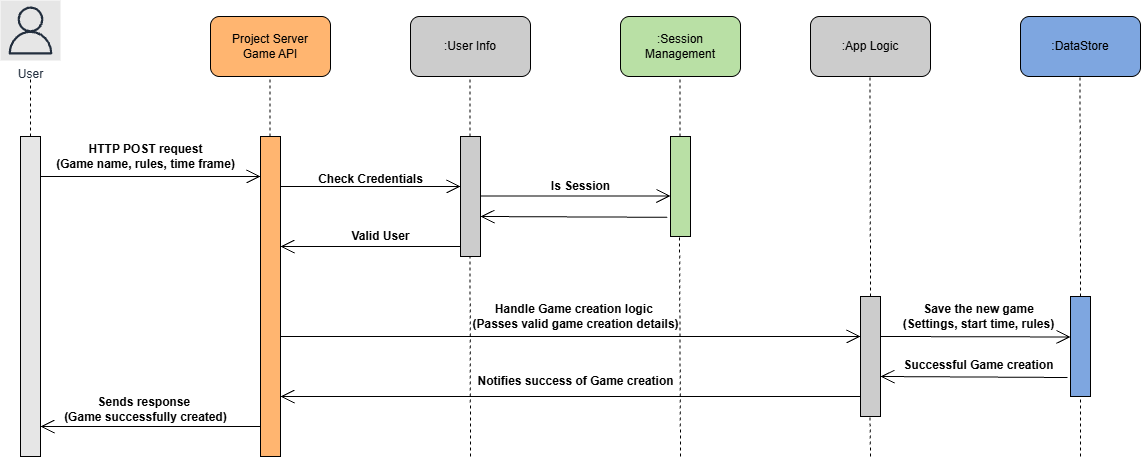

The diagram above was exported from draw.io. Its source (the exported page's mxGraphModel, read from the mxfile embedded in the PNG):
<mxGraphModel dx="1050" dy="522" grid="1" gridSize="10" guides="1" tooltips="1" connect="1" arrows="1" fold="1" page="1" pageScale="1" pageWidth="1300" pageHeight="550" math="0" shadow="0">
  <root>
    <mxCell id="0" />
    <mxCell id="1" parent="0" />
    <mxCell id="0OP2CJG8mBV7EndxwSWe-2" value="" style="endArrow=none;dashed=1;html=1;rounded=0;" parent="1" edge="1">
      <mxGeometry width="50" height="50" relative="1" as="geometry">
        <mxPoint x="140" y="160" as="sourcePoint" />
        <mxPoint x="140" y="100" as="targetPoint" />
      </mxGeometry>
    </mxCell>
    <mxCell id="0OP2CJG8mBV7EndxwSWe-3" value="" style="html=1;points=[[0,0,0,0,5],[0,1,0,0,-5],[1,0,0,0,5],[1,1,0,0,-5]];perimeter=orthogonalPerimeter;outlineConnect=0;targetShapes=umlLifeline;portConstraint=eastwest;newEdgeStyle={&quot;curved&quot;:0,&quot;rounded&quot;:0};fillColor=#E6E6E6;" parent="1" vertex="1">
      <mxGeometry x="130" y="160" width="20" height="320" as="geometry" />
    </mxCell>
    <mxCell id="0OP2CJG8mBV7EndxwSWe-4" value="Project Server&lt;br&gt;Game API" style="rounded=1;whiteSpace=wrap;html=1;fillColor=#FFB570;" parent="1" vertex="1">
      <mxGeometry x="320" y="40" width="120" height="60" as="geometry" />
    </mxCell>
    <mxCell id="0OP2CJG8mBV7EndxwSWe-5" value="" style="endArrow=none;dashed=1;html=1;rounded=0;" parent="1" edge="1">
      <mxGeometry width="50" height="50" relative="1" as="geometry">
        <mxPoint x="379.52" y="160" as="sourcePoint" />
        <mxPoint x="379.52" y="100" as="targetPoint" />
      </mxGeometry>
    </mxCell>
    <mxCell id="0OP2CJG8mBV7EndxwSWe-6" value="" style="html=1;points=[[0,0,0,0,5],[0,1,0,0,-5],[1,0,0,0,5],[1,1,0,0,-5]];perimeter=orthogonalPerimeter;outlineConnect=0;targetShapes=umlLifeline;portConstraint=eastwest;newEdgeStyle={&quot;curved&quot;:0,&quot;rounded&quot;:0};fillColor=#FFB570;" parent="1" vertex="1">
      <mxGeometry x="370" y="160" width="20" height="320" as="geometry" />
    </mxCell>
    <mxCell id="0OP2CJG8mBV7EndxwSWe-7" value="" style="endArrow=open;endFill=1;endSize=12;html=1;rounded=0;entryX=0;entryY=0.125;entryDx=0;entryDy=0;entryPerimeter=0;" parent="1" target="0OP2CJG8mBV7EndxwSWe-6" edge="1">
      <mxGeometry width="160" relative="1" as="geometry">
        <mxPoint x="150" y="200" as="sourcePoint" />
        <mxPoint x="310" y="200" as="targetPoint" />
      </mxGeometry>
    </mxCell>
    <mxCell id="0OP2CJG8mBV7EndxwSWe-8" value="&lt;b&gt;HTTP POST request&lt;br&gt;(Game name, rules, time frame)&lt;/b&gt;" style="text;html=1;align=center;verticalAlign=middle;resizable=0;points=[];autosize=1;strokeColor=none;fillColor=none;" parent="1" vertex="1">
      <mxGeometry x="155" y="160" width="200" height="40" as="geometry" />
    </mxCell>
    <mxCell id="0OP2CJG8mBV7EndxwSWe-9" value=":User Info" style="rounded=1;whiteSpace=wrap;html=1;fillColor=#CCCCCC;" parent="1" vertex="1">
      <mxGeometry x="520" y="40" width="120" height="60" as="geometry" />
    </mxCell>
    <mxCell id="0OP2CJG8mBV7EndxwSWe-10" value="" style="html=1;points=[[0,0,0,0,5],[0,1,0,0,-5],[1,0,0,0,5],[1,1,0,0,-5]];perimeter=orthogonalPerimeter;outlineConnect=0;targetShapes=umlLifeline;portConstraint=eastwest;newEdgeStyle={&quot;curved&quot;:0,&quot;rounded&quot;:0};fillColor=#CCCCCC;" parent="1" vertex="1">
      <mxGeometry x="570" y="160" width="20" height="120" as="geometry" />
    </mxCell>
    <mxCell id="0OP2CJG8mBV7EndxwSWe-11" value="" style="endArrow=none;dashed=1;html=1;rounded=0;" parent="1" edge="1">
      <mxGeometry width="50" height="50" relative="1" as="geometry">
        <mxPoint x="579.52" y="160" as="sourcePoint" />
        <mxPoint x="579.52" y="100" as="targetPoint" />
      </mxGeometry>
    </mxCell>
    <mxCell id="0OP2CJG8mBV7EndxwSWe-13" value="" style="endArrow=open;endFill=1;endSize=12;html=1;rounded=0;exitX=1;exitY=0.125;exitDx=0;exitDy=0;exitPerimeter=0;" parent="1" edge="1">
      <mxGeometry width="160" relative="1" as="geometry">
        <mxPoint x="390" y="210" as="sourcePoint" />
        <mxPoint x="570" y="210" as="targetPoint" />
      </mxGeometry>
    </mxCell>
    <mxCell id="0OP2CJG8mBV7EndxwSWe-14" value="&lt;b&gt;Check Credentials&lt;/b&gt;" style="text;html=1;align=center;verticalAlign=middle;resizable=0;points=[];autosize=1;strokeColor=none;fillColor=none;" parent="1" vertex="1">
      <mxGeometry x="415" y="188" width="130" height="30" as="geometry" />
    </mxCell>
    <mxCell id="0OP2CJG8mBV7EndxwSWe-15" value=":Session Management" style="rounded=1;whiteSpace=wrap;html=1;fillColor=#B9E0A5;" parent="1" vertex="1">
      <mxGeometry x="730" y="40" width="120" height="60" as="geometry" />
    </mxCell>
    <mxCell id="0OP2CJG8mBV7EndxwSWe-16" value="" style="endArrow=none;dashed=1;html=1;rounded=0;" parent="1" edge="1">
      <mxGeometry width="50" height="50" relative="1" as="geometry">
        <mxPoint x="789.52" y="160" as="sourcePoint" />
        <mxPoint x="789.52" y="100" as="targetPoint" />
      </mxGeometry>
    </mxCell>
    <mxCell id="0OP2CJG8mBV7EndxwSWe-17" value="" style="html=1;points=[[0,0,0,0,5],[0,1,0,0,-5],[1,0,0,0,5],[1,1,0,0,-5]];perimeter=orthogonalPerimeter;outlineConnect=0;targetShapes=umlLifeline;portConstraint=eastwest;newEdgeStyle={&quot;curved&quot;:0,&quot;rounded&quot;:0};fillColor=#B9E0A5;" parent="1" vertex="1">
      <mxGeometry x="780" y="160" width="20" height="100" as="geometry" />
    </mxCell>
    <mxCell id="0OP2CJG8mBV7EndxwSWe-19" value="" style="endArrow=open;endFill=1;endSize=12;html=1;rounded=0;exitX=1;exitY=0.125;exitDx=0;exitDy=0;exitPerimeter=0;" parent="1" target="0OP2CJG8mBV7EndxwSWe-17" edge="1">
      <mxGeometry width="160" relative="1" as="geometry">
        <mxPoint x="590" y="219.52" as="sourcePoint" />
        <mxPoint x="770" y="219.52" as="targetPoint" />
      </mxGeometry>
    </mxCell>
    <mxCell id="0OP2CJG8mBV7EndxwSWe-20" value="&lt;b&gt;Is Session&lt;/b&gt;" style="text;html=1;align=center;verticalAlign=middle;resizable=0;points=[];autosize=1;strokeColor=none;fillColor=none;" parent="1" vertex="1">
      <mxGeometry x="650" y="195" width="80" height="30" as="geometry" />
    </mxCell>
    <mxCell id="0OP2CJG8mBV7EndxwSWe-21" value="" style="endArrow=open;endFill=1;endSize=12;html=1;rounded=0;exitX=-0.157;exitY=0.808;exitDx=0;exitDy=0;exitPerimeter=0;" parent="1" source="0OP2CJG8mBV7EndxwSWe-17" edge="1">
      <mxGeometry width="160" relative="1" as="geometry">
        <mxPoint x="770" y="240" as="sourcePoint" />
        <mxPoint x="590" y="240" as="targetPoint" />
      </mxGeometry>
    </mxCell>
    <mxCell id="0OP2CJG8mBV7EndxwSWe-22" value=":App Logic" style="rounded=1;whiteSpace=wrap;html=1;fillColor=#CCCCCC;" parent="1" vertex="1">
      <mxGeometry x="920" y="40" width="120" height="60" as="geometry" />
    </mxCell>
    <mxCell id="0OP2CJG8mBV7EndxwSWe-23" value="" style="endArrow=none;dashed=1;html=1;rounded=0;" parent="1" edge="1">
      <mxGeometry width="50" height="50" relative="1" as="geometry">
        <mxPoint x="980" y="320" as="sourcePoint" />
        <mxPoint x="979.52" y="100" as="targetPoint" />
      </mxGeometry>
    </mxCell>
    <mxCell id="0OP2CJG8mBV7EndxwSWe-24" value="" style="html=1;points=[[0,0,0,0,5],[0,1,0,0,-5],[1,0,0,0,5],[1,1,0,0,-5]];perimeter=orthogonalPerimeter;outlineConnect=0;targetShapes=umlLifeline;portConstraint=eastwest;newEdgeStyle={&quot;curved&quot;:0,&quot;rounded&quot;:0};fillColor=#CCCCCC;" parent="1" vertex="1">
      <mxGeometry x="970" y="320" width="20" height="120" as="geometry" />
    </mxCell>
    <mxCell id="0OP2CJG8mBV7EndxwSWe-26" value="" style="endArrow=open;endFill=1;endSize=12;html=1;rounded=0;exitX=1;exitY=0.125;exitDx=0;exitDy=0;exitPerimeter=0;" parent="1" target="0OP2CJG8mBV7EndxwSWe-24" edge="1">
      <mxGeometry width="160" relative="1" as="geometry">
        <mxPoint x="390" y="360" as="sourcePoint" />
        <mxPoint x="580" y="360.48" as="targetPoint" />
      </mxGeometry>
    </mxCell>
    <mxCell id="0OP2CJG8mBV7EndxwSWe-27" value="&lt;b&gt;Handle Game creation logic&amp;nbsp;&lt;/b&gt;&lt;div&gt;&lt;b&gt;(Passes valid game creation details)&lt;/b&gt;&lt;/div&gt;" style="text;html=1;align=center;verticalAlign=middle;resizable=0;points=[];autosize=1;strokeColor=none;fillColor=none;" parent="1" vertex="1">
      <mxGeometry x="570" y="320" width="230" height="40" as="geometry" />
    </mxCell>
    <mxCell id="0OP2CJG8mBV7EndxwSWe-28" value=":DataStore" style="rounded=1;whiteSpace=wrap;html=1;fillColor=#7EA6E0;" parent="1" vertex="1">
      <mxGeometry x="1130" y="40" width="120" height="60" as="geometry" />
    </mxCell>
    <mxCell id="0OP2CJG8mBV7EndxwSWe-29" value="" style="endArrow=none;dashed=1;html=1;rounded=0;" parent="1" edge="1">
      <mxGeometry width="50" height="50" relative="1" as="geometry">
        <mxPoint x="1190" y="320" as="sourcePoint" />
        <mxPoint x="1189.52" y="100" as="targetPoint" />
      </mxGeometry>
    </mxCell>
    <mxCell id="0OP2CJG8mBV7EndxwSWe-30" value="" style="html=1;points=[[0,0,0,0,5],[0,1,0,0,-5],[1,0,0,0,5],[1,1,0,0,-5]];perimeter=orthogonalPerimeter;outlineConnect=0;targetShapes=umlLifeline;portConstraint=eastwest;newEdgeStyle={&quot;curved&quot;:0,&quot;rounded&quot;:0};fillColor=#7EA6E0;" parent="1" vertex="1">
      <mxGeometry x="1180" y="320" width="20" height="100" as="geometry" />
    </mxCell>
    <mxCell id="0OP2CJG8mBV7EndxwSWe-31" value="" style="endArrow=open;endFill=1;endSize=12;html=1;rounded=0;exitX=1;exitY=0.125;exitDx=0;exitDy=0;exitPerimeter=0;" parent="1" edge="1">
      <mxGeometry width="160" relative="1" as="geometry">
        <mxPoint x="990" y="360" as="sourcePoint" />
        <mxPoint x="1180" y="360.48" as="targetPoint" />
      </mxGeometry>
    </mxCell>
    <mxCell id="0OP2CJG8mBV7EndxwSWe-32" value="&lt;b&gt;Save the new game&lt;/b&gt;&lt;div&gt;&lt;b&gt;(Settings, start time, rules)&lt;/b&gt;&lt;/div&gt;" style="text;html=1;align=center;verticalAlign=middle;resizable=0;points=[];autosize=1;strokeColor=none;fillColor=none;" parent="1" vertex="1">
      <mxGeometry x="1003" y="320" width="170" height="40" as="geometry" />
    </mxCell>
    <mxCell id="0OP2CJG8mBV7EndxwSWe-33" value="" style="endArrow=open;endFill=1;endSize=12;html=1;rounded=0;exitX=-0.157;exitY=0.808;exitDx=0;exitDy=0;exitPerimeter=0;" parent="1" edge="1">
      <mxGeometry width="160" relative="1" as="geometry">
        <mxPoint x="1177" y="401" as="sourcePoint" />
        <mxPoint x="990" y="400" as="targetPoint" />
      </mxGeometry>
    </mxCell>
    <mxCell id="0OP2CJG8mBV7EndxwSWe-34" value="&lt;b&gt;Successful Game creation&lt;/b&gt;" style="text;html=1;align=center;verticalAlign=middle;resizable=0;points=[];autosize=1;strokeColor=none;fillColor=none;" parent="1" vertex="1">
      <mxGeometry x="1003" y="374" width="170" height="30" as="geometry" />
    </mxCell>
    <mxCell id="0OP2CJG8mBV7EndxwSWe-35" value="" style="endArrow=open;endFill=1;endSize=12;html=1;rounded=0;exitX=0;exitY=1;exitDx=0;exitDy=-5;exitPerimeter=0;" parent="1" edge="1">
      <mxGeometry width="160" relative="1" as="geometry">
        <mxPoint x="970" y="420" as="sourcePoint" />
        <mxPoint x="390" y="420" as="targetPoint" />
      </mxGeometry>
    </mxCell>
    <mxCell id="0OP2CJG8mBV7EndxwSWe-36" value="&lt;b&gt;Notifies success of Game creation&lt;/b&gt;" style="text;html=1;align=center;verticalAlign=middle;resizable=0;points=[];autosize=1;strokeColor=none;fillColor=none;" parent="1" vertex="1">
      <mxGeometry x="575" y="390" width="220" height="30" as="geometry" />
    </mxCell>
    <mxCell id="0OP2CJG8mBV7EndxwSWe-41" value="" style="endArrow=open;endFill=1;endSize=12;html=1;rounded=0;" parent="1" source="0OP2CJG8mBV7EndxwSWe-6" edge="1">
      <mxGeometry width="160" relative="1" as="geometry">
        <mxPoint x="337" y="451" as="sourcePoint" />
        <mxPoint x="150" y="450" as="targetPoint" />
      </mxGeometry>
    </mxCell>
    <mxCell id="0OP2CJG8mBV7EndxwSWe-42" value="&lt;b&gt;Sends response&amp;nbsp;&lt;/b&gt;&lt;div&gt;&lt;b&gt;(Game successfully created)&lt;/b&gt;&lt;/div&gt;" style="text;html=1;align=center;verticalAlign=middle;resizable=0;points=[];autosize=1;strokeColor=none;fillColor=none;" parent="1" vertex="1">
      <mxGeometry x="160" y="413" width="190" height="40" as="geometry" />
    </mxCell>
    <mxCell id="0OP2CJG8mBV7EndxwSWe-43" value="" style="endArrow=none;dashed=1;html=1;rounded=0;" parent="1" edge="1">
      <mxGeometry width="50" height="50" relative="1" as="geometry">
        <mxPoint x="580" y="480" as="sourcePoint" />
        <mxPoint x="579.52" y="280" as="targetPoint" />
      </mxGeometry>
    </mxCell>
    <mxCell id="0OP2CJG8mBV7EndxwSWe-44" value="" style="endArrow=none;dashed=1;html=1;rounded=0;" parent="1" edge="1">
      <mxGeometry width="50" height="50" relative="1" as="geometry">
        <mxPoint x="790" y="480" as="sourcePoint" />
        <mxPoint x="789.05" y="260" as="targetPoint" />
      </mxGeometry>
    </mxCell>
    <mxCell id="0OP2CJG8mBV7EndxwSWe-45" value="" style="endArrow=none;dashed=1;html=1;rounded=0;" parent="1" edge="1">
      <mxGeometry width="50" height="50" relative="1" as="geometry">
        <mxPoint x="980" y="480" as="sourcePoint" />
        <mxPoint x="979.52" y="440" as="targetPoint" />
      </mxGeometry>
    </mxCell>
    <mxCell id="0OP2CJG8mBV7EndxwSWe-46" value="" style="endArrow=none;dashed=1;html=1;rounded=0;" parent="1" edge="1">
      <mxGeometry width="50" height="50" relative="1" as="geometry">
        <mxPoint x="1190" y="480" as="sourcePoint" />
        <mxPoint x="1190" y="420" as="targetPoint" />
      </mxGeometry>
    </mxCell>
    <mxCell id="C7wYAA0DoTBMHrUMTJiB-7" value="User" style="sketch=0;outlineConnect=0;fontColor=#232F3E;gradientColor=none;strokeColor=#232F3E;fillColor=#E6E6E6;dashed=0;verticalLabelPosition=bottom;verticalAlign=top;align=center;html=1;fontSize=12;fontStyle=0;aspect=fixed;shape=mxgraph.aws4.resourceIcon;resIcon=mxgraph.aws4.user;" parent="1" vertex="1">
      <mxGeometry x="110" y="24" width="60" height="60" as="geometry" />
    </mxCell>
    <mxCell id="yUN6wj-2CEWEYRDx8fZM-1" value="" style="endArrow=open;endFill=1;endSize=12;html=1;rounded=0;" edge="1" parent="1" source="0OP2CJG8mBV7EndxwSWe-10">
      <mxGeometry width="160" relative="1" as="geometry">
        <mxPoint x="550" y="270" as="sourcePoint" />
        <mxPoint x="390" y="270" as="targetPoint" />
      </mxGeometry>
    </mxCell>
    <mxCell id="yUN6wj-2CEWEYRDx8fZM-2" value="&lt;b&gt;Valid User&lt;/b&gt;" style="text;html=1;align=center;verticalAlign=middle;resizable=0;points=[];autosize=1;strokeColor=none;fillColor=none;" vertex="1" parent="1">
      <mxGeometry x="450" y="245" width="80" height="30" as="geometry" />
    </mxCell>
  </root>
</mxGraphModel>